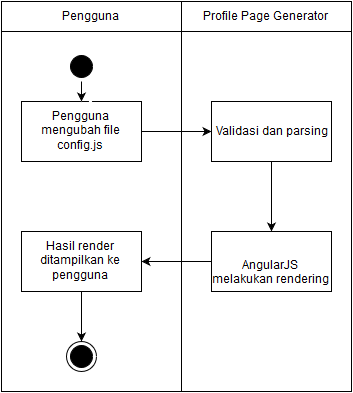

The diagram above was exported from draw.io. Its source (the exported page's mxGraphModel, read from the mxfile embedded in the PNG):
<mxGraphModel dx="880" dy="458" grid="1" gridSize="10" guides="1" tooltips="1" connect="1" arrows="1" fold="1" page="1" pageScale="1" pageWidth="826" pageHeight="1169" background="#ffffff" math="0">
  <root>
    <mxCell id="0" />
    <mxCell id="1" parent="0" />
    <mxCell id="16" value="" style="whiteSpace=wrap;html=1;" vertex="1" parent="1">
      <mxGeometry x="360" width="170" height="390" as="geometry" />
    </mxCell>
    <mxCell id="10" value="" style="whiteSpace=wrap;html=1;" vertex="1" parent="1">
      <mxGeometry x="180" width="180" height="390" as="geometry" />
    </mxCell>
    <mxCell id="7" style="edgeStyle=orthogonalEdgeStyle;rounded=0;html=1;" edge="1" parent="1" source="2" target="4">
      <mxGeometry relative="1" as="geometry" />
    </mxCell>
    <mxCell id="2" value="Pengguna mengubah file config.js&lt;br&gt;" style="whiteSpace=wrap;html=1;" vertex="1" parent="1">
      <mxGeometry x="200" y="100" width="120" height="60" as="geometry" />
    </mxCell>
    <mxCell id="8" style="edgeStyle=orthogonalEdgeStyle;rounded=0;html=1;" edge="1" parent="1" source="4" target="5">
      <mxGeometry relative="1" as="geometry" />
    </mxCell>
    <mxCell id="4" value="Validasi dan parsing&lt;br&gt;" style="whiteSpace=wrap;html=1;" vertex="1" parent="1">
      <mxGeometry x="390" y="100" width="120" height="60" as="geometry" />
    </mxCell>
    <mxCell id="9" style="edgeStyle=orthogonalEdgeStyle;rounded=0;html=1;" edge="1" parent="1" source="5" target="6">
      <mxGeometry relative="1" as="geometry" />
    </mxCell>
    <mxCell id="5" value="AngularJS melakukan rendering&lt;br&gt;" style="whiteSpace=wrap;html=1;verticalAlign=bottom;" vertex="1" parent="1">
      <mxGeometry x="390" y="230" width="120" height="60" as="geometry" />
    </mxCell>
    <mxCell id="20" style="edgeStyle=orthogonalEdgeStyle;rounded=0;html=1;strokeColor=#000000;" edge="1" parent="1" source="6" target="19">
      <mxGeometry relative="1" as="geometry" />
    </mxCell>
    <mxCell id="6" value="Hasil render ditampilkan ke pengguna&lt;br&gt;" style="whiteSpace=wrap;html=1;" vertex="1" parent="1">
      <mxGeometry x="200" y="230" width="120" height="60" as="geometry" />
    </mxCell>
    <mxCell id="13" style="edgeStyle=orthogonalEdgeStyle;rounded=0;html=1;entryX=0.575;entryY=0.05;entryPerimeter=0;strokeColor=#FFFFFF;" edge="1" parent="1" source="11" target="2">
      <mxGeometry relative="1" as="geometry" />
    </mxCell>
    <mxCell id="14" style="edgeStyle=orthogonalEdgeStyle;rounded=0;html=1;strokeColor=#FFFFFF;" edge="1" parent="1" source="11" target="2">
      <mxGeometry relative="1" as="geometry" />
    </mxCell>
    <mxCell id="15" style="edgeStyle=orthogonalEdgeStyle;rounded=0;html=1;strokeColor=#000000;" edge="1" parent="1" source="11" target="2">
      <mxGeometry relative="1" as="geometry" />
    </mxCell>
    <mxCell id="11" value="" style="ellipse;html=1;shape=startState;fillColor=#000000;strokeColor=#000000;" vertex="1" parent="1">
      <mxGeometry x="245" y="50" width="30" height="30" as="geometry" />
    </mxCell>
    <mxCell id="17" value="Pengguna" style="html=1;strokeColor=#000000;" vertex="1" parent="1">
      <mxGeometry x="180" width="180" height="30" as="geometry" />
    </mxCell>
    <mxCell id="18" value="Profile Page Generator&lt;br&gt;" style="html=1;strokeColor=#000000;" vertex="1" parent="1">
      <mxGeometry x="360" width="170" height="30" as="geometry" />
    </mxCell>
    <mxCell id="19" value="" style="ellipse;html=1;shape=endState;fillColor=#000000;strokeColor=#000000;" vertex="1" parent="1">
      <mxGeometry x="245" y="340" width="30" height="30" as="geometry" />
    </mxCell>
  </root>
</mxGraphModel>